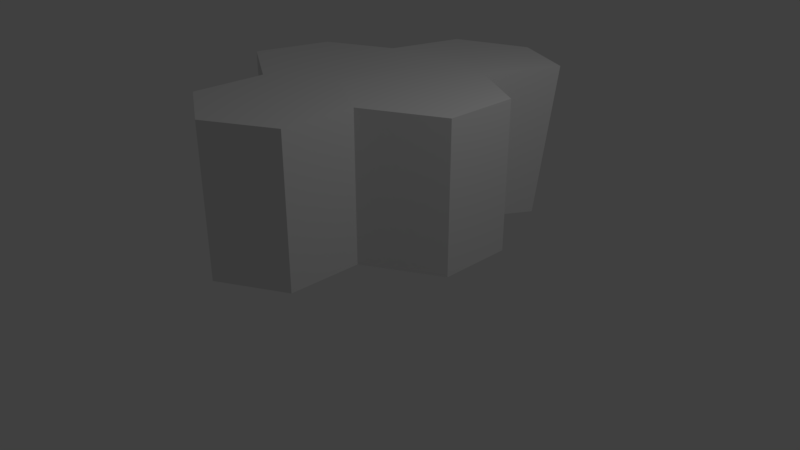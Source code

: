 # Source: hex4.1.blend  (saved by Blender 2.79.0; exported with 4.5.12 LTS)
import bpy
from mathutils import Matrix  # noqa: F401  (used for matrix-valued properties, if any)

bpy.ops.wm.read_factory_settings(use_empty=True)
scene = bpy.context.scene
scene.name = 'Scene'

# ---- collections
col_collection_1 = bpy.data.collections.new('Collection 1'); scene.collection.children.link(col_collection_1)

# ---- world
world_world = bpy.data.worlds.new('World'); scene.world = world_world
world_world.color = (0.05088, 0.05088, 0.05088)
world_world.use_sun_shadow = False
world_world.sun_shadow_jitter_overblur = 0.0
world_world.cycles.sampling_method = 'MANUAL'

# ---- cameras
cam_camera = bpy.data.cameras.new('Camera')
cam_camera.clip_end = 100.0
cam_camera.lens = 35.0
cam_camera.sensor_width = 32.0
cam_camera.sensor_height = 18.0
cam_camera.ortho_scale = 7.314
cam_camera.dof.focus_distance = 0.0
cam_camera.dof.aperture_fstop = 128.0

# ---- lights
light_lamp = bpy.data.lights.new('Lamp', 'POINT')
light_lamp.transmission_factor = 0.0
light_lamp.cutoff_distance = 30.0
light_lamp.energy = 100.0
light_lamp.shadow_buffer_clip_start = 1.001
light_lamp.shadow_soft_size = 0.1
light_lamp.shadow_maximum_resolution = 0.006
light_lamp.use_absolute_resolution = True

# ---- meshes
me_top_cell = bpy.data.meshes.new('top-cell')
me_top_cell.from_pydata([(0.08663, -1.02, -1.036), (-0.08852, 1.076, -1.246), (0.8464, 1.15, -0.4285), (0.8464, -0.8497, -0.4285), (0.9463, 1.159, 0.5919), (0.9463, -0.8411, 0.5919), (0.06233, 1.159, 1.06), (0.06233, -0.8411, 1.06), (-0.9734, 1.088, 0.4153), (-0.9348, -0.9737, 0.526), (-0.9066, 1.071, -0.6471), (-0.811, -1.02, -0.5957), (-0.05019, -1.003, -0.03496), (-0.006155, 1.108, -0.09152)], [], [(0, 1, 2, 3), (3, 2, 4, 5), (5, 4, 6, 7), (7, 6, 8, 9), (2, 1, 10, 13), (9, 8, 10, 11), (11, 10, 1, 0), (0, 3, 12, 11), (7, 12, 3, 5), (11, 12, 7, 9), (6, 4, 2, 13), (13, 10, 8, 6)])
me_top_cell.polygons.foreach_set('use_smooth', [True] * 12)
_k = set([(0, 1), (0, 3), (0, 11), (1, 2), (1, 10), (2, 3), (2, 4), (3, 5), (4, 5), (4, 6), (5, 7), (6, 7), (6, 8), (7, 9), (8, 9), (8, 10), (9, 11), (10, 11)])
me_top_cell.attributes.new('sharp_edge', 'BOOLEAN', 'EDGE').data.foreach_set('value', [ (min(e.vertices), max(e.vertices)) in _k for e in me_top_cell.edges])
me_top_cell.use_remesh_preserve_volume = False
me_top_cell.use_remesh_preserve_attributes = False
me_top_cell.use_mirror_vertex_groups = False
me_top_cell.update()
me_top_cell.normals_split_custom_set([tuple(v) for v in zip(*[iter([0.6447, -0.0116, -0.7643, 0.6447, -0.0116, -0.7643, 0.6447, -0.0116, -0.7643, 0.6447, -0.0116, -0.7643, 0.9952, -2.279e-07, -0.09744, 0.9952, -2.279e-07, -0.09744, 0.9952, -2.279e-07, -0.09744, 0.9952, -2.279e-07, -0.09744, 0.4676, -3.715e-09, 0.8839, 0.4676, -3.715e-09, 0.8839, 0.4676, -3.715e-09, 0.8839, 0.4676, -3.715e-09, 0.8839, -0.5026, 0.01878, 0.8643, -0.5026, 0.01878, 0.8643, -0.5026, 0.01878, 0.8643, -0.5026, 0.01878, 0.8643, -0.03855, 0.999, -0.02471, -0.04212, 0.9988, -0.02497, -0.03969, 0.9988, -0.0276, -0.03837, 0.9989, -0.02675, -0.9957, -0.03552, -0.08584, -0.9957, -0.03552, -0.08584, -0.9957, -0.03552, -0.08584, -0.9957, -0.03552, -0.08584, -0.5162, -0.08657, -0.8521, -0.5162, -0.08657, -0.8521, -0.5162, -0.08657, -0.8521, -0.5162, -0.08657, -0.8521, 0.09893, -0.9946, 0.03041, 0.1092, -0.9927, 0.05066, 0.07797, -0.9948, 0.0648, 0.06361, -0.9961, 0.06127, 0.07705, -0.9939, 0.07938, 0.07797, -0.9948, 0.0648, 0.1092, -0.9927, 0.05066, 0.1179, -0.9907, 0.06787, 0.06361, -0.9961, 0.06127, 0.07797, -0.9948, 0.0648, 0.07705, -0.9939, 0.07938, 0.02658, -0.9953, 0.09335, -0.0362, 0.999, -0.02722, -0.03552, 0.9991, -0.0245, -0.03855, 0.999, -0.02471, -0.03837, 0.9989, -0.02675, -0.03837, 0.9989, -0.02675, -0.03969, 0.9988, -0.0276, -0.03702, 0.9988, -0.03049, -0.0362, 0.999, -0.02722])] * 3)])
me_base1 = bpy.data.meshes.new('base1')
me_base1.from_pydata([(-0.5237, 0.1681, -0.01101), (-0.5237, 2.168, -0.01101), (0.3424, 2.168, 0.489), (0.3424, 0.1681, 0.489), (0.3424, 2.168, 1.489), (0.3424, 0.1681, 1.489), (-0.5237, 2.168, 1.989), (-0.5237, 0.1681, 1.989), (-1.39, 2.168, 1.489), (-1.39, 0.1681, 1.489), (-1.39, 2.168, 0.489), (-1.39, 0.1681, 0.489), (-1.39, 0.1681, 0.489), (-0.5237, 2.168, 1.072), (-0.5237, 0.1681, 0.8223)], [], [(0, 1, 2, 3), (3, 2, 4, 5), (5, 4, 6, 7), (7, 6, 8, 9), (2, 1, 10, 13), (9, 8, 10, 11), (11, 10, 1, 0), (11, 12, 14, 7, 9), (10, 8, 6, 13), (13, 6, 4, 2), (14, 3, 5, 7), (0, 3, 14, 12, 11)])
me_base1.polygons.foreach_set('use_smooth', [True] * 12)
_k = set([(0, 1), (0, 3), (0, 11), (1, 2), (1, 10), (2, 3), (2, 4), (3, 5), (4, 5), (4, 6), (5, 7), (6, 7), (6, 8), (7, 9), (8, 9), (8, 10), (9, 11), (10, 11)])
me_base1.attributes.new('sharp_edge', 'BOOLEAN', 'EDGE').data.foreach_set('value', [ (min(e.vertices), max(e.vertices)) in _k for e in me_base1.edges])
me_base1.use_remesh_preserve_volume = False
me_base1.use_remesh_preserve_attributes = False
me_base1.use_mirror_vertex_groups = False
me_base1.update()
me_base1.normals_split_custom_set([tuple(v) for v in zip(*[iter([0.5, 0.0, -0.866, 0.5, 0.0, -0.866, 0.5, 0.0, -0.866, 0.5, 0.0, -0.866, 1.0, 0.0, 0.0, 1.0, 0.0, 0.0, 1.0, 0.0, 0.0, 1.0, 0.0, 0.0, 0.5, 0.0, 0.866, 0.5, 0.0, 0.866, 0.5, 0.0, 0.866, 0.5, 0.0, 0.866, -0.5, 0.0, 0.866, -0.5, 0.0, 0.866, -0.5, 0.0, 0.866, -0.5, 0.0, 0.866, -1.006e-07, 1.0, 6.838e-08, 0.0, 1.0, 2.541e-07, 1.006e-07, 1.0, 4.076e-08, -4.523e-15, 1.0, -4.017e-08, -1.0, 0.0, 0.0, -1.0, 0.0, 0.0, -1.0, 0.0, 0.0, -1.0, 0.0, 0.0, -0.5, 0.0, -0.866, -0.5, 0.0, -0.866, -0.5, 0.0, -0.866, -0.5, 0.0, -0.866, -2.311e-09, -1.0, 1.387e-08, -3.971e-10, -1.0, 2.382e-09, -5.015e-10, -1.0, 3.009e-09, 1.324e-09, -1.0, -7.941e-09, 2.647e-09, -1.0, -1.588e-08, 1.006e-07, 1.0, 4.076e-08, 2.155e-07, 1.0, -2.028e-07, -9.499e-14, 1.0, -1.732e-07, -4.523e-15, 1.0, -4.017e-08, -4.523e-15, 1.0, -4.017e-08, -9.499e-14, 1.0, -1.732e-07, -2.155e-07, 1.0, -1.436e-07, -1.006e-07, 1.0, 6.838e-08, -5.015e-10, -1.0, 3.009e-09, -1.464e-09, -1.0, 8.785e-09, 0.0, -1.0, 0.0, 1.324e-09, -1.0, -7.941e-09, -3.441e-09, -1.0, 2.065e-08, -1.464e-09, -1.0, 8.785e-09, -5.015e-10, -1.0, 3.009e-09, -3.971e-10, -1.0, 2.382e-09, -2.311e-09, -1.0, 1.387e-08])] * 3)])
me_base3 = bpy.data.meshes.new('base3')
me_base3.from_pydata([(0.3905, 0.1221, -1.638), (0.3905, 2.122, -1.638), (1.257, 2.122, -1.138), (1.257, 0.1221, -1.138), (1.257, 2.122, -0.1385), (1.257, 0.1221, -0.1385), (0.3424, 2.168, 0.489), (0.3424, 0.1681, 0.489), (-0.5237, 2.168, -0.01101), (-0.5237, 0.1681, -0.01101), (-0.4608, 2.131, -1.067), (-0.4608, 0.1307, -1.067), (0.4543, 0.1357, -0.6304), (0.557, 2.133, -0.6987)], [], [(0, 1, 2, 3), (3, 2, 4, 5), (5, 4, 6, 7), (7, 6, 8, 9), (2, 1, 10, 13), (9, 8, 10, 11), (11, 10, 1, 0), (0, 3, 12, 11), (11, 12, 7, 9), (12, 3, 5, 7), (6, 13, 10, 8), (13, 6, 4, 2)])
me_base3.polygons.foreach_set('use_smooth', [True] * 12)
_k = set([(0, 1), (0, 3), (0, 11), (1, 2), (1, 10), (2, 3), (2, 4), (3, 5), (4, 5), (4, 6), (5, 7), (6, 7), (6, 8), (7, 9), (8, 9), (8, 10), (9, 11), (10, 11)])
me_base3.attributes.new('sharp_edge', 'BOOLEAN', 'EDGE').data.foreach_set('value', [ (min(e.vertices), max(e.vertices)) in _k for e in me_base3.edges])
me_base3.use_remesh_preserve_volume = False
me_base3.use_remesh_preserve_attributes = False
me_base3.use_mirror_vertex_groups = False
me_base3.update()
me_base3.normals_split_custom_set([tuple(v) for v in zip(*[iter([0.5, 0.0, -0.866, 0.5, 0.0, -0.866, 0.5, 0.0, -0.866, 0.5, 0.0, -0.866, 1.0, 0.0, 0.0, 1.0, 0.0, 0.0, 1.0, 0.0, 0.0, 1.0, 0.0, 0.0, 0.5659, 0.0, 0.8245, 0.5659, 0.0, 0.8245, 0.5659, 0.0, 0.8245, 0.5659, 0.0, 0.8245, -0.5, 0.0, 0.866, -0.5, 0.0, 0.866, -0.5, 0.0, 0.866, -0.5, 0.0, 0.866, 0.01504, 0.9998, -0.01291, 0.004497, 0.9999, -0.01242, 0.00936, 0.9997, -0.02296, 0.01487, 0.9997, -0.01785, -0.9982, 0.0, -0.05939, -0.9982, 0.0, -0.05939, -0.9982, 0.0, -0.05939, -0.9982, 0.0, -0.05939, -0.5572, 0.0, -0.8304, -0.5572, 0.0, -0.8304, -0.5572, 0.0, -0.8304, -0.5572, 0.0, -0.8304, -0.004439, -0.9999, 0.01382, -0.01458, -0.9998, 0.01386, -0.01469, -0.9997, 0.01908, -0.009246, -0.9997, 0.02296, -0.009246, -0.9997, 0.02296, -0.01469, -0.9997, 0.01908, -0.01866, -0.9995, 0.0236, -0.01345, -0.9994, 0.03095, -0.01469, -0.9997, 0.01908, -0.01458, -0.9998, 0.01386, -0.02554, -0.9996, 0.01391, -0.01866, -0.9995, 0.0236, 0.01819, 0.9995, -0.02392, 0.01487, 0.9997, -0.01785, 0.00936, 0.9997, -0.02296, 0.01292, 0.9994, -0.03068, 0.01487, 0.9997, -0.01785, 0.01819, 0.9995, -0.02392, 0.02637, 0.9996, -0.01344, 0.01504, 0.9998, -0.01291])] * 3)])
me_base2 = bpy.data.meshes.new('base2')
me_base2.from_pydata([(-1.291, 0.1307, -1.624), (-1.291, 2.131, -1.624), (-0.4608, 2.131, -1.067), (-0.4608, 0.1307, -1.067), (-0.5237, 2.168, -0.01101), (-0.5237, 0.1681, -0.01101), (-1.39, 2.168, 0.489), (-1.39, 0.1681, 0.489), (-2.313, 2.177, -0.06186), (-2.313, 0.1767, -0.06186), (-2.189, 2.131, -1.184), (-2.189, 0.1307, -1.184), (-1.428, 0.1477, -0.6228), (-1.529, 2.147, -0.6896)], [], [(0, 1, 2, 3), (3, 2, 4, 5), (5, 4, 6, 7), (7, 6, 8, 9), (2, 1, 10, 13), (9, 8, 10, 11), (11, 10, 1, 0), (0, 3, 12, 11), (7, 12, 3, 5), (11, 12, 7, 9), (6, 4, 2, 13), (13, 10, 8, 6)])
me_base2.polygons.foreach_set('use_smooth', [True] * 12)
_k = set([(0, 1), (0, 3), (0, 11), (1, 2), (1, 10), (2, 3), (2, 4), (3, 5), (4, 5), (4, 6), (5, 7), (6, 7), (6, 8), (7, 9), (8, 9), (8, 10), (9, 11), (10, 11)])
me_base2.attributes.new('sharp_edge', 'BOOLEAN', 'EDGE').data.foreach_set('value', [ (min(e.vertices), max(e.vertices)) in _k for e in me_base2.edges])
me_base2.materials.append(None)
me_base2.use_remesh_preserve_volume = False
me_base2.use_remesh_preserve_attributes = False
me_base2.use_mirror_vertex_groups = False
me_base2.update()
me_base2.normals_split_custom_set([tuple(v) for v in zip(*[iter([0.557, 0.0, -0.8305, 0.557, 0.0, -0.8305, 0.557, 0.0, -0.8305, 0.557, 0.0, -0.8305, 0.9982, 0.0, 0.05939, 0.9982, 0.0, 0.05939, 0.9982, 0.0, 0.05939, 0.9982, 0.0, 0.05939, 0.5, 0.0, 0.866, 0.5, 0.0, 0.866, 0.5, 0.0, 0.866, 0.5, 0.0, 0.866, -0.5124, 0.0, 0.8587, -0.5124, 0.0, 0.8587, -0.5124, 0.0, 0.8587, -0.5124, 0.0, 0.8587, -0.001218, 0.9998, -0.02219, 0.001181, 0.9998, -0.01754, 0.007455, 0.9997, -0.02315, 0.004742, 0.9997, -0.0242, -0.994, 0.0, -0.1097, -0.994, 0.0, -0.1097, -0.994, 0.0, -0.1097, -0.994, 0.0, -0.1097, -0.4407, 0.0, -0.8977, -0.4407, 0.0, -0.8977, -0.4407, 0.0, -0.8977, -0.4407, 0.0, -0.8977, -0.001133, -0.9999, 0.01683, 0.001746, -0.9998, 0.0219, -0.00406, -0.9997, 0.02431, -0.007554, -0.9997, 0.02286, -0.00452, -0.9996, 0.02787, -0.00406, -0.9997, 0.02431, 0.001746, -0.9998, 0.0219, 0.004468, -0.9996, 0.02668, -0.007554, -0.9997, 0.02286, -0.00406, -0.9997, 0.02431, -0.00452, -0.9996, 0.02787, -0.01426, -0.9995, 0.02916, 0.004455, 0.9996, -0.02729, -0.003125, 0.9997, -0.02588, -0.001218, 0.9998, -0.02219, 0.004742, 0.9997, -0.0242, 0.004742, 0.9997, -0.0242, 0.007455, 0.9997, -0.02315, 0.0141, 0.9995, -0.02908, 0.004455, 0.9996, -0.02729])] * 3)])

# ---- objects
ob_top_cell = bpy.data.objects.new('top-cell', me_top_cell)
ob_base1 = bpy.data.objects.new('base1', me_base1)
ob_base3 = bpy.data.objects.new('base3', me_base3)
ob_base2 = bpy.data.objects.new('base2', me_base2)
ob_lamp = bpy.data.objects.new('Lamp', light_lamp)
ob_camera = bpy.data.objects.new('Camera', cam_camera)

# ---- transforms, parenting, visibility, modifiers, constraints
ob_top_cell.location = (-0.3877, 2.181, 0.9718)
ob_top_cell.rotation_euler = (1.571, -0.0, -1.077)
ob_top_cell.lineart.crease_threshold = 0.0
ob_base1.location = (0.0, 0.0, 0.0)
ob_base1.rotation_euler = (1.571, -0.0, 0.0)
ob_base1.lineart.crease_threshold = 0.0
ob_base3.location = (0.0, 0.0, 0.0)
ob_base3.rotation_euler = (1.571, -0.0, 0.0)
ob_base3.lineart.crease_threshold = 0.0
ob_base2.location = (0.0, 0.0, 0.0)
ob_base2.rotation_euler = (1.571, -0.0, 0.0)
ob_base2.lineart.crease_threshold = 0.0
ob_lamp.location = (4.076, 1.005, 5.904)
ob_lamp.rotation_euler = (0.6503, 0.05522, 1.866)
ob_lamp.lock_rotations_4d = False
ob_lamp.empty_display_type = 'ARROWS'
ob_lamp.color = (0.0, 0.0, 0.0, 0.0)
ob_lamp.lineart.crease_threshold = 0.0
ob_camera.location = (7.481, -6.508, 5.344)
ob_camera.rotation_euler = (1.109, 0.0, 0.8149)
ob_camera.lock_rotations_4d = False
ob_camera.empty_display_type = 'ARROWS'
ob_camera.color = (0.0, 0.0, 0.0, 0.0)
ob_camera.display_type = 'WIRE'
ob_camera.lineart.crease_threshold = 0.0

# ---- collection membership
col_collection_1.objects.link(ob_top_cell)
col_collection_1.objects.link(ob_base1)
col_collection_1.objects.link(ob_base3)
col_collection_1.objects.link(ob_base2)
col_collection_1.objects.link(ob_lamp)
col_collection_1.objects.link(ob_camera)

# ---- scene / render settings (as saved in the file)
scene.camera = ob_camera
scene.frame_start = 1; scene.frame_end = 250; scene.frame_set(1)
scene.render.engine = 'BLENDER_EEVEE_NEXT'
scene.render.resolution_percentage = 50
scene.render.dither_intensity = 0.0
scene.cycles.use_denoising = False
scene.cycles.samples = 128
scene.cycles.sampling_pattern = 'TABULATED_SOBOL'
scene.cycles.use_adaptive_sampling = False
scene.cycles.use_light_tree = False
scene.cycles.blur_glossy = 0.0
scene.cycles.sample_clamp_indirect = 0.0
scene.view_settings.view_transform = 'Standard'
bpy.context.view_layer.update()
